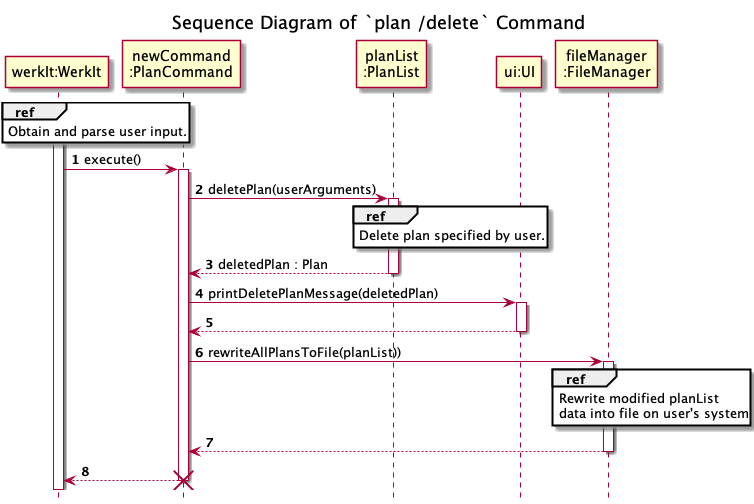

The diagram above was rendered by PlantUML. Its source (embedded in the PNG):
@startuml
'https://plantuml.com/sequence-diagram
!include ../../Style.puml

autonumber

title Sequence Diagram of `plan /delete` Command
hide footbox

participant "werkIt:WerkIt" AS WerkIt
participant "newCommand\n:PlanCommand" AS deleteCommand
participant "planList\n:PlanList" AS PlanList
participant "ui:UI" AS UI2
participant "fileManager\n:FileManager" as FileManager

activate WerkIt
ref over WerkIt
Obtain and parse user input.
end

WerkIt -> deleteCommand : execute()
activate deleteCommand
deleteCommand -> PlanList : deletePlan(userArguments)
activate PlanList
ref over PlanList
Delete plan specified by user.
end
deleteCommand <-- PlanList : deletedPlan : Plan
deactivate PlanList

deleteCommand -> UI2 : printDeletePlanMessage(deletedPlan)
activate UI2
deleteCommand <-- UI2
deactivate UI2

deleteCommand -> FileManager : rewriteAllPlansToFile(planList))
activate FileManager
ref over FileManager
Rewrite modified planList
data into file on user's system
end
deleteCommand <-- FileManager
deactivate FileManager

WerkIt <-- deleteCommand
deactivate deleteCommand

destroy deleteCommand
@enduml